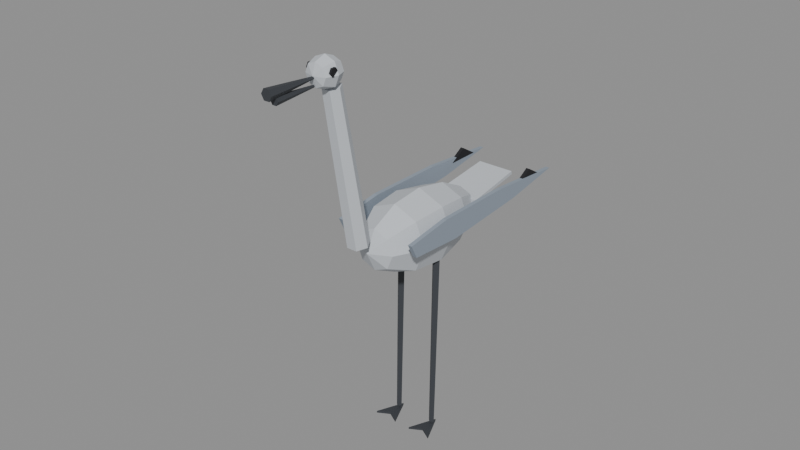 # Source: Mob_Sky_Crane.blend  (saved by Blender 4.3.34; exported with 4.5.12 LTS)
import bpy
from mathutils import Matrix  # noqa: F401  (used for matrix-valued properties, if any)

bpy.ops.wm.read_factory_settings(use_empty=True)
scene = bpy.context.scene
scene.name = 'Scene'

# ---- materials (node trees are filled in below, after node groups)
mat_mob_sky_crane_m0 = bpy.data.materials.new('Mob_Sky_Crane_M0')
mat_mob_sky_crane_m0.diffuse_color = (0.5542, 0.586, 0.6253, 1.0)
mat_mob_sky_crane_m1 = bpy.data.materials.new('Mob_Sky_Crane_M1')
mat_mob_sky_crane_m1.diffuse_color = (0.04145, 0.04615, 0.05459, 1.0)
mat_mob_sky_crane_m2 = bpy.data.materials.new('Mob_Sky_Crane_M2')
mat_mob_sky_crane_m2.diffuse_color = (0.2758, 0.325, 0.3889, 1.0)
mat_mob_sky_crane_m3 = bpy.data.materials.new('Mob_Sky_Crane_M3')
mat_mob_sky_crane_m3.diffuse_color = (0.009021, 0.009021, 0.01188, 1.0)

# ---- material node trees
mat_mob_sky_crane_m0.use_nodes = True; mat_mob_sky_crane_m0.node_tree.nodes.clear()
_N = mat_mob_sky_crane_m0.node_tree.nodes; _L = mat_mob_sky_crane_m0.node_tree.links
n0 = _N.new('ShaderNodeBsdfPrincipled'); n0.name = 'Principled BSDF'; n0.location = (10, 300)
n0.inputs[0].default_value = (0.5542, 0.586, 0.6253, 1.0)
n0.inputs[2].default_value = 0.85
n1 = _N.new('ShaderNodeOutputMaterial'); n1.name = 'Material Output'; n1.location = (300, 300)
_L.new(n0.outputs[0], n1.inputs[0])
n1.is_active_output = True
mat_mob_sky_crane_m1.use_nodes = True; mat_mob_sky_crane_m1.node_tree.nodes.clear()
_N = mat_mob_sky_crane_m1.node_tree.nodes; _L = mat_mob_sky_crane_m1.node_tree.links
n0 = _N.new('ShaderNodeBsdfPrincipled'); n0.name = 'Principled BSDF'; n0.location = (10, 300)
n0.inputs[0].default_value = (0.04145, 0.04615, 0.05459, 1.0)
n0.inputs[2].default_value = 0.6
n1 = _N.new('ShaderNodeOutputMaterial'); n1.name = 'Material Output'; n1.location = (300, 300)
_L.new(n0.outputs[0], n1.inputs[0])
n1.is_active_output = True
mat_mob_sky_crane_m2.use_nodes = True; mat_mob_sky_crane_m2.node_tree.nodes.clear()
_N = mat_mob_sky_crane_m2.node_tree.nodes; _L = mat_mob_sky_crane_m2.node_tree.links
n0 = _N.new('ShaderNodeBsdfPrincipled'); n0.name = 'Principled BSDF'; n0.location = (10, 300)
n0.inputs[0].default_value = (0.2758, 0.325, 0.3889, 1.0)
n0.inputs[2].default_value = 0.85
n1 = _N.new('ShaderNodeOutputMaterial'); n1.name = 'Material Output'; n1.location = (300, 300)
_L.new(n0.outputs[0], n1.inputs[0])
n1.is_active_output = True
mat_mob_sky_crane_m3.use_nodes = True; mat_mob_sky_crane_m3.node_tree.nodes.clear()
_N = mat_mob_sky_crane_m3.node_tree.nodes; _L = mat_mob_sky_crane_m3.node_tree.links
n0 = _N.new('ShaderNodeBsdfPrincipled'); n0.name = 'Principled BSDF'; n0.location = (10, 300)
n0.inputs[0].default_value = (0.009021, 0.009021, 0.01188, 1.0)
n0.inputs[2].default_value = 0.7
n1 = _N.new('ShaderNodeOutputMaterial'); n1.name = 'Material Output'; n1.location = (300, 300)
_L.new(n0.outputs[0], n1.inputs[0])
n1.is_active_output = True

# ---- meshes
me_mob_sky_crane = bpy.data.meshes.new('Mob_Sky_Crane')
me_mob_sky_crane.from_pydata([(0.0, -0.17, 0.62), (0.0, -0.17, 0.62), (0.0, -0.17, 0.62), (0.0, -0.17, 0.62), (0.0, -0.17, 0.62), (0.0, -0.17, 0.62), (0.0, -0.17, 0.62), (0.0, -0.17, 0.62), (0.06, -0.14, 0.62), (0.04243, -0.14, 0.5776), (3.674e-18, -0.14, 0.56), (-0.04243, -0.14, 0.5776), (-0.06, -0.14, 0.62), (-0.04243, -0.14, 0.6624), (-1.102e-17, -0.14, 0.68), (0.04243, -0.14, 0.6624), (0.1, -0.06, 0.62), (0.07071, -0.06, 0.5493), (6.123e-18, -0.06, 0.52), (-0.07071, -0.06, 0.5493), (-0.1, -0.06, 0.62), (-0.07071, -0.06, 0.6907), (-1.837e-17, -0.06, 0.72), (0.07071, -0.06, 0.6907), (0.11, 0.04, 0.62), (0.07778, 0.04, 0.5422), (6.736e-18, 0.04, 0.51), (-0.07778, 0.04, 0.5422), (-0.11, 0.04, 0.62), (-0.07778, 0.04, 0.6978), (-2.021e-17, 0.04, 0.73), (0.07778, 0.04, 0.6978), (0.09, 0.14, 0.62), (0.06364, 0.14, 0.5564), (5.511e-18, 0.14, 0.53), (-0.06364, 0.14, 0.5564), (-0.09, 0.14, 0.62), (-0.06364, 0.14, 0.6836), (-1.653e-17, 0.14, 0.71), (0.06364, 0.14, 0.6836), (0.05, 0.22, 0.62), (0.03536, 0.22, 0.5846), (3.062e-18, 0.22, 0.57), (-0.03536, 0.22, 0.5846), (-0.05, 0.22, 0.62), (-0.03536, 0.22, 0.6554), (-9.185e-18, 0.22, 0.67), (0.03536, 0.22, 0.6554), (0.0, 0.26, 0.62), (0.0, 0.26, 0.62), (0.0, 0.26, 0.62), (0.0, 0.26, 0.62), (0.0, 0.26, 0.62), (0.0, 0.26, 0.62), (0.0, 0.26, 0.62), (0.0, 0.26, 0.62), (0.03025, -0.2, 0.66), (0.01512, -0.1742, 0.6647), (-0.01512, -0.1742, 0.6647), (-0.03025, -0.2, 0.66), (-0.01512, -0.2258, 0.6553), (0.01512, -0.2258, 0.6553), (0.02475, -0.28, 1.1), (0.01237, -0.2589, 1.104), (-0.01237, -0.2589, 1.104), (-0.02475, -0.28, 1.1), (-0.01237, -0.3011, 1.096), (0.01237, -0.3011, 1.096), (0.0, -0.258, 1.14), (0.0, -0.258, 1.14), (0.0, -0.258, 1.14), (0.0, -0.258, 1.14), (0.0, -0.258, 1.14), (0.0, -0.258, 1.14), (0.0, -0.258, 1.14), (0.0, -0.258, 1.14), (0.0315, -0.272, 1.14), (0.02227, -0.272, 1.162), (1.929e-18, -0.272, 1.171), (-0.02227, -0.272, 1.162), (-0.0315, -0.272, 1.14), (-0.02227, -0.272, 1.118), (-5.786e-18, -0.272, 1.109), (0.02227, -0.272, 1.118), (0.042, -0.3, 1.14), (0.0297, -0.3, 1.17), (2.572e-18, -0.3, 1.182), (-0.0297, -0.3, 1.17), (-0.042, -0.3, 1.14), (-0.0297, -0.3, 1.11), (-7.715e-18, -0.3, 1.098), (0.0297, -0.3, 1.11), (0.0315, -0.3315, 1.14), (0.02227, -0.3315, 1.162), (1.929e-18, -0.3315, 1.171), (-0.02227, -0.3315, 1.162), (-0.0315, -0.3315, 1.14), (-0.02227, -0.3315, 1.118), (-5.786e-18, -0.3315, 1.109), (0.02227, -0.3315, 1.118), (0.0, -0.342, 1.14), (0.0, -0.342, 1.14), (0.0, -0.342, 1.14), (0.0, -0.342, 1.14), (0.0, -0.342, 1.14), (0.0, -0.342, 1.14), (0.0, -0.342, 1.14), (0.0, -0.342, 1.14), (0.032, -0.2985, 1.148), (0.032, -0.3045, 1.159), (0.032, -0.3165, 1.159), (0.032, -0.3225, 1.148), (0.032, -0.3165, 1.138), (0.032, -0.3045, 1.138), (0.038, -0.2985, 1.148), (0.038, -0.3045, 1.159), (0.038, -0.3165, 1.159), (0.038, -0.3225, 1.148), (0.038, -0.3165, 1.138), (0.038, -0.3045, 1.138), (-0.038, -0.2985, 1.148), (-0.038, -0.3045, 1.159), (-0.038, -0.3165, 1.159), (-0.038, -0.3225, 1.148), (-0.038, -0.3165, 1.138), (-0.038, -0.3045, 1.138), (-0.032, -0.2985, 1.148), (-0.032, -0.3045, 1.159), (-0.032, -0.3165, 1.159), (-0.032, -0.3225, 1.148), (-0.032, -0.3165, 1.138), (-0.032, -0.3045, 1.138), (0.016, -0.4835, 1.136), (0.008, -0.4835, 1.15), (-0.008, -0.4835, 1.15), (-0.016, -0.4835, 1.136), (-0.008, -0.4835, 1.122), (0.008, -0.4835, 1.122), (0.004, -0.3385, 1.136), (0.002, -0.3385, 1.139), (-0.002, -0.3385, 1.139), (-0.004, -0.3385, 1.136), (-0.002, -0.3385, 1.133), (0.002, -0.3385, 1.133), (0.012, -0.4617, 1.116), (0.006, -0.4617, 1.126), (-0.006, -0.4617, 1.126), (-0.012, -0.4617, 1.116), (-0.006, -0.4617, 1.106), (0.006, -0.4617, 1.106), (0.003, -0.3385, 1.116), (0.0015, -0.3385, 1.119), (-0.0015, -0.3385, 1.119), (-0.003, -0.3385, 1.116), (-0.0015, -0.3385, 1.113), (0.0015, -0.3385, 1.113), (0.11, -0.14, 0.67), (0.11, 0.0, 0.69), (0.11, 0.24, 0.69), (0.11, 0.48, 0.67), (0.11, 0.3, 0.64), (0.11, 0.04, 0.62), (0.11, -0.12, 0.63), (0.122, -0.14, 0.67), (0.122, 0.0, 0.69), (0.122, 0.24, 0.69), (0.122, 0.48, 0.67), (0.122, 0.3, 0.64), (0.122, 0.04, 0.62), (0.122, -0.12, 0.63), (0.109, 0.33, 0.67), (0.109, 0.43, 0.67), (0.109, 0.38, 0.7), (0.119, 0.33, 0.67), (0.119, 0.43, 0.67), (0.119, 0.38, 0.7), (-0.122, -0.14, 0.67), (-0.122, 0.0, 0.69), (-0.122, 0.24, 0.69), (-0.122, 0.48, 0.67), (-0.122, 0.3, 0.64), (-0.122, 0.04, 0.62), (-0.122, -0.12, 0.63), (-0.11, -0.14, 0.67), (-0.11, 0.0, 0.69), (-0.11, 0.24, 0.69), (-0.11, 0.48, 0.67), (-0.11, 0.3, 0.64), (-0.11, 0.04, 0.62), (-0.11, -0.12, 0.63), (-0.119, 0.33, 0.67), (-0.119, 0.43, 0.67), (-0.119, 0.38, 0.7), (-0.109, 0.33, 0.67), (-0.109, 0.43, 0.67), (-0.109, 0.38, 0.7), (-0.06, 0.2113, 0.6367), (0.06, 0.2113, 0.6367), (0.055, 0.3895, 0.6617), (-0.055, 0.3895, 0.6617), (-0.06, 0.2099, 0.6466), (0.06, 0.2099, 0.6466), (0.055, 0.3881, 0.6717), (-0.055, 0.3881, 0.6717), (0.048, 0.04, 0.54), (0.06, 0.052, 0.5398), (0.072, 0.04, 0.54), (0.06, 0.028, 0.5402), (0.051, 0.03, 0.012), (0.06, 0.039, 0.01183), (0.069, 0.03, 0.012), (0.06, 0.021, 0.01217), (0.06, 0.05, 0.0), (0.095, -0.03, 0.0), (0.06, -0.01, 0.0), (0.025, -0.03, 0.0), (0.06, 0.05, 0.006), (0.095, -0.03, 0.006), (0.06, -0.01, 0.006), (0.025, -0.03, 0.006), (-0.072, 0.04, 0.54), (-0.06, 0.052, 0.5398), (-0.048, 0.04, 0.54), (-0.06, 0.028, 0.5402), (-0.069, 0.03, 0.012), (-0.06, 0.039, 0.01183), (-0.051, 0.03, 0.012), (-0.06, 0.021, 0.01217), (-0.06, 0.05, 0.0), (-0.025, -0.03, 0.0), (-0.06, -0.01, 0.0), (-0.095, -0.03, 0.0), (-0.06, 0.05, 0.006), (-0.025, -0.03, 0.006), (-0.06, -0.01, 0.006), (-0.095, -0.03, 0.006)], [], [(0, 1, 9, 8), (1, 2, 10, 9), (2, 3, 11, 10), (3, 4, 12, 11), (4, 5, 13, 12), (5, 6, 14, 13), (6, 7, 15, 14), (7, 0, 8, 15), (8, 9, 17, 16), (9, 10, 18, 17), (10, 11, 19, 18), (11, 12, 20, 19), (12, 13, 21, 20), (13, 14, 22, 21), (14, 15, 23, 22), (15, 8, 16, 23), (16, 17, 25, 24), (17, 18, 26, 25), (18, 19, 27, 26), (19, 20, 28, 27), (20, 21, 29, 28), (21, 22, 30, 29), (22, 23, 31, 30), (23, 16, 24, 31), (24, 25, 33, 32), (25, 26, 34, 33), (26, 27, 35, 34), (27, 28, 36, 35), (28, 29, 37, 36), (29, 30, 38, 37), (30, 31, 39, 38), (31, 24, 32, 39), (32, 33, 41, 40), (33, 34, 42, 41), (34, 35, 43, 42), (35, 36, 44, 43), (36, 37, 45, 44), (37, 38, 46, 45), (38, 39, 47, 46), (39, 32, 40, 47), (40, 41, 49, 48), (41, 42, 50, 49), (42, 43, 51, 50), (43, 44, 52, 51), (44, 45, 53, 52), (45, 46, 54, 53), (46, 47, 55, 54), (47, 40, 48, 55), (56, 57, 63, 62), (57, 58, 64, 63), (58, 59, 65, 64), (59, 60, 66, 65), (60, 61, 67, 66), (61, 56, 62, 67), (61, 60, 59, 58, 57, 56), (62, 63, 64, 65, 66, 67), (68, 69, 77, 76), (69, 70, 78, 77), (70, 71, 79, 78), (71, 72, 80, 79), (72, 73, 81, 80), (73, 74, 82, 81), (74, 75, 83, 82), (75, 68, 76, 83), (76, 77, 85, 84), (77, 78, 86, 85), (78, 79, 87, 86), (79, 80, 88, 87), (80, 81, 89, 88), (81, 82, 90, 89), (82, 83, 91, 90), (83, 76, 84, 91), (84, 85, 93, 92), (85, 86, 94, 93), (86, 87, 95, 94), (87, 88, 96, 95), (88, 89, 97, 96), (89, 90, 98, 97), (90, 91, 99, 98), (91, 84, 92, 99), (92, 93, 101, 100), (93, 94, 102, 101), (94, 95, 103, 102), (95, 96, 104, 103), (96, 97, 105, 104), (97, 98, 106, 105), (98, 99, 107, 106), (99, 92, 100, 107), (108, 109, 115, 114), (109, 110, 116, 115), (110, 111, 117, 116), (111, 112, 118, 117), (112, 113, 119, 118), (113, 108, 114, 119), (113, 112, 111, 110, 109, 108), (114, 115, 116, 117, 118, 119), (120, 121, 127, 126), (121, 122, 128, 127), (122, 123, 129, 128), (123, 124, 130, 129), (124, 125, 131, 130), (125, 120, 126, 131), (125, 124, 123, 122, 121, 120), (126, 127, 128, 129, 130, 131), (132, 138, 139, 133), (133, 139, 140, 134), (134, 140, 141, 135), (135, 141, 142, 136), (136, 142, 143, 137), (137, 143, 138, 132), (137, 132, 133, 134, 135, 136), (138, 143, 142, 141, 140, 139), (144, 150, 151, 145), (145, 151, 152, 146), (146, 152, 153, 147), (147, 153, 154, 148), (148, 154, 155, 149), (149, 155, 150, 144), (149, 144, 145, 146, 147, 148), (150, 155, 154, 153, 152, 151), (156, 163, 164, 157), (157, 164, 165, 158), (158, 165, 166, 159), (159, 166, 167, 160), (160, 167, 168, 161), (161, 168, 169, 162), (162, 169, 163, 156), (162, 156, 157, 158, 159, 160, 161), (163, 169, 168, 167, 166, 165, 164), (170, 171, 174, 173), (171, 172, 175, 174), (172, 170, 173, 175), (172, 171, 170), (173, 174, 175), (176, 183, 184, 177), (177, 184, 185, 178), (178, 185, 186, 179), (179, 186, 187, 180), (180, 187, 188, 181), (181, 188, 189, 182), (182, 189, 183, 176), (182, 176, 177, 178, 179, 180, 181), (183, 189, 188, 187, 186, 185, 184), (190, 191, 194, 193), (191, 192, 195, 194), (192, 190, 193, 195), (192, 191, 190), (193, 194, 195), (196, 197, 201, 200), (197, 198, 202, 201), (198, 199, 203, 202), (199, 196, 200, 203), (199, 198, 197, 196), (200, 201, 202, 203), (204, 205, 209, 208), (205, 206, 210, 209), (206, 207, 211, 210), (207, 204, 208, 211), (207, 206, 205, 204), (208, 209, 210, 211), (212, 216, 217, 213), (213, 217, 218, 214), (214, 218, 219, 215), (215, 219, 216, 212), (215, 212, 213, 214), (216, 219, 218, 217), (220, 221, 225, 224), (221, 222, 226, 225), (222, 223, 227, 226), (223, 220, 224, 227), (223, 222, 221, 220), (224, 225, 226, 227), (228, 232, 233, 229), (229, 233, 234, 230), (230, 234, 235, 231), (231, 235, 232, 228), (231, 228, 229, 230), (232, 235, 234, 233)])
me_mob_sky_crane.polygons.foreach_set('material_index', [0, 0, 0, 0, 0, 0, 0, 0, 0, 0, 0, 0, 0, 0, 0, 0, 0, 0, 0, 0, 0, 0, 0, 0, 0, 0, 0, 0, 0, 0, 0, 0, 0, 0, 0, 0, 0, 0, 0, 0, 0, 0, 0, 0, 0, 0, 0, 0, 0, 0, 0, 0, 0, 0, 0, 0, 0, 0, 0, 0, 0, 0, 0, 0, 0, 0, 0, 0, 0, 0, 0, 0, 0, 0, 0, 0, 0, 0, 0, 0, 0, 0, 0, 0, 0, 0, 0, 0, 3, 3, 3, 3, 3, 3, 3, 3, 3, 3, 3, 3, 3, 3, 3, 3, 1, 1, 1, 1, 1, 1, 1, 1, 1, 1, 1, 1, 1, 1, 1, 1, 2, 2, 2, 2, 2, 2, 2, 2, 2, 3, 3, 3, 3, 3, 2, 2, 2, 2, 2, 2, 2, 2, 2, 3, 3, 3, 3, 3, 0, 0, 0, 0, 0, 0, 1, 1, 1, 1, 1, 1, 1, 1, 1, 1, 1, 1, 1, 1, 1, 1, 1, 1, 1, 1, 1, 1, 1, 1])
me_mob_sky_crane.materials.append(mat_mob_sky_crane_m0)
me_mob_sky_crane.materials.append(mat_mob_sky_crane_m1)
me_mob_sky_crane.materials.append(mat_mob_sky_crane_m2)
me_mob_sky_crane.materials.append(mat_mob_sky_crane_m3)
me_mob_sky_crane.update()
arm_mob_sky_crane_skeleton = bpy.data.armatures.new('Mob_Sky_Crane_Skeleton')  # bones are not reproduced

# ---- objects
ob_mob_sky_crane = bpy.data.objects.new('Mob_Sky_Crane', me_mob_sky_crane)
ob_mob_sky_crane_armature = bpy.data.objects.new('Mob_Sky_Crane_Armature', arm_mob_sky_crane_skeleton)
ob_socket_legband = bpy.data.objects.new('SOCKET_LegBand', None)

# ---- transforms, parenting, visibility, modifiers, constraints
ob_mob_sky_crane.parent = ob_mob_sky_crane_armature
ob_mob_sky_crane.location = (0.0, 0.0, 0.0)
_vg = ob_mob_sky_crane.vertex_groups.new(name='Root')
_vg = ob_mob_sky_crane.vertex_groups.new(name='Body')
_vg.add([0, 1, 2, 3, 4, 5, 6, 7, 8, 9, 10, 11, 12, 13, 14, 15, 16, 17, 18, 19, 20, 21, 22, 23, 24, 25, 26, 27, 28, 29, 30, 31, 32, 33, 34, 35, 36, 37, 38, 39, 40, 41, 42, 43, 44, 45, 46, 47, 48, 49, 50, 51, 52, 53, 54, 55], 1.0, 'REPLACE')
_vg = ob_mob_sky_crane.vertex_groups.new(name='Neck')
_vg.add([56, 57, 58, 59, 60, 61, 62, 63, 64, 65, 66, 67], 1.0, 'REPLACE')
_vg = ob_mob_sky_crane.vertex_groups.new(name='Head')
_vg.add([68, 69, 70, 71, 72, 73, 74, 75, 76, 77, 78, 79, 80, 81, 82, 83, 84, 85, 86, 87, 88, 89, 90, 91, 92, 93, 94, 95, 96, 97, 98, 99, 100, 101, 102, 103, 104, 105, 106, 107, 108, 109, 110, 111, 112, 113, 114, 115, 116, 117, 118, 119, 120, 121, 122, 123, 124, 125, 126, 127, 128, 129, 130, 131, 132, 133, 134, 135, 136, 137, 138, 139, 140, 141, 142, 143], 1.0, 'REPLACE')
_vg = ob_mob_sky_crane.vertex_groups.new(name='Beak_Lower')
_vg.add([144, 145, 146, 147, 148, 149, 150, 151, 152, 153, 154, 155], 1.0, 'REPLACE')
_vg = ob_mob_sky_crane.vertex_groups.new(name='Tail')
_vg.add([196, 197, 198, 199, 200, 201, 202, 203], 1.0, 'REPLACE')
_vg = ob_mob_sky_crane.vertex_groups.new(name='Wing_L')
_vg.add([156, 157, 158, 159, 160, 161, 162, 163, 164, 165, 166, 167, 168, 169, 170, 171, 172, 173, 174, 175], 1.0, 'REPLACE')
_vg = ob_mob_sky_crane.vertex_groups.new(name='Wing_R')
_vg.add([176, 177, 178, 179, 180, 181, 182, 183, 184, 185, 186, 187, 188, 189, 190, 191, 192, 193, 194, 195], 1.0, 'REPLACE')
_vg = ob_mob_sky_crane.vertex_groups.new(name='Leg_L')
_vg.add([204, 205, 206, 207, 208, 209, 210, 211, 212, 213, 214, 215, 216, 217, 218, 219], 1.0, 'REPLACE')
_vg = ob_mob_sky_crane.vertex_groups.new(name='Leg_R')
_vg.add([220, 221, 222, 223, 224, 225, 226, 227, 228, 229, 230, 231, 232, 233, 234, 235], 1.0, 'REPLACE')
_m = ob_mob_sky_crane.modifiers.new('Armature', 'ARMATURE')
_m.object = ob_mob_sky_crane_armature
ob_mob_sky_crane_armature.location = (0.0, 0.0, 0.0)
ob_socket_legband.parent = ob_mob_sky_crane_armature
ob_socket_legband.location = (0.0, -0.1604, -0.007)
ob_socket_legband.rotation_euler = (1.571, -0.0, 0.0)
ob_socket_legband.empty_display_type = 'ARROWS'
ob_socket_legband.empty_display_size = 0.03

# ---- collection membership
scene.collection.objects.link(ob_mob_sky_crane)
scene.collection.objects.link(ob_mob_sky_crane_armature)
scene.collection.objects.link(ob_socket_legband)

# ---- scene / render settings (as saved in the file)
scene.frame_start = 1; scene.frame_end = 250; scene.frame_set(1)
scene.render.engine = 'BLENDER_EEVEE_NEXT'
scene.render.fps = 30
bpy.context.view_layer.update()

# ---- added for rendering (the .blend has no active camera and no usable light): camera, sun + grey world if the file has none
cam_auto = bpy.data.cameras.new('AutoCamera')
cam_auto.lens = 50.0
cam_auto.sensor_width = 36.0
cam_auto.clip_end = 1000.0
ob_auto_camera = bpy.data.objects.new('AutoCamera', cam_auto)
scene.collection.objects.link(ob_auto_camera)
ob_auto_camera.location = (1.64727, -2.01532, 1.96829)
ob_auto_camera.rotation_euler = (1.09748, -7.21219e-08, 0.694738)
scene.camera = ob_auto_camera
light_auto_sun = bpy.data.lights.new('AutoSun', 'SUN')
light_auto_sun.energy = 3.0
light_auto_sun.angle = 0.0523599
ob_auto_sun = bpy.data.objects.new('AutoSun', light_auto_sun)
scene.collection.objects.link(ob_auto_sun)
ob_auto_sun.rotation_euler = (0.872665, 0.174533, 0.523599)
if scene.world is None:
    world_auto = bpy.data.worlds.new('AutoWorld')
    world_auto.color = (0.3, 0.3, 0.3)
    scene.world = world_auto
bpy.context.view_layer.update()
